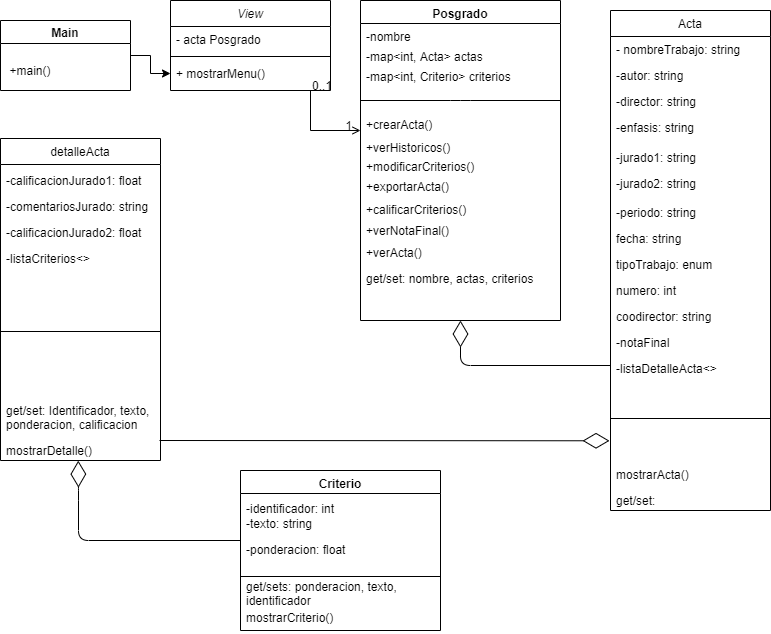

The diagram above was exported from draw.io. Its source (the exported page's mxGraphModel, read from the mxfile embedded in the PNG):
<mxGraphModel dx="782" dy="439" grid="1" gridSize="10" guides="1" tooltips="1" connect="1" arrows="1" fold="1" page="1" pageScale="1" pageWidth="827" pageHeight="1169" math="0" shadow="0">
  <root>
    <mxCell id="WIyWlLk6GJQsqaUBKTNV-0" />
    <mxCell id="WIyWlLk6GJQsqaUBKTNV-1" parent="WIyWlLk6GJQsqaUBKTNV-0" />
    <mxCell id="zkfFHV4jXpPFQw0GAbJ--0" value="View" style="swimlane;fontStyle=2;align=center;verticalAlign=top;childLayout=stackLayout;horizontal=1;startSize=26;horizontalStack=0;resizeParent=1;resizeLast=0;collapsible=1;marginBottom=0;rounded=0;shadow=0;strokeWidth=1;" parent="WIyWlLk6GJQsqaUBKTNV-1" vertex="1">
      <mxGeometry x="200" y="60" width="160" height="90" as="geometry">
        <mxRectangle x="230" y="140" width="160" height="26" as="alternateBounds" />
      </mxGeometry>
    </mxCell>
    <mxCell id="zkfFHV4jXpPFQw0GAbJ--1" value="- acta Posgrado" style="text;align=left;verticalAlign=top;spacingLeft=4;spacingRight=4;overflow=hidden;rotatable=0;points=[[0,0.5],[1,0.5]];portConstraint=eastwest;" parent="zkfFHV4jXpPFQw0GAbJ--0" vertex="1">
      <mxGeometry y="26" width="160" height="26" as="geometry" />
    </mxCell>
    <mxCell id="zkfFHV4jXpPFQw0GAbJ--4" value="" style="line;html=1;strokeWidth=1;align=left;verticalAlign=middle;spacingTop=-1;spacingLeft=3;spacingRight=3;rotatable=0;labelPosition=right;points=[];portConstraint=eastwest;" parent="zkfFHV4jXpPFQw0GAbJ--0" vertex="1">
      <mxGeometry y="52" width="160" height="8" as="geometry" />
    </mxCell>
    <mxCell id="zkfFHV4jXpPFQw0GAbJ--5" value="+ mostrarMenu()" style="text;align=left;verticalAlign=top;spacingLeft=4;spacingRight=4;overflow=hidden;rotatable=0;points=[[0,0.5],[1,0.5]];portConstraint=eastwest;" parent="zkfFHV4jXpPFQw0GAbJ--0" vertex="1">
      <mxGeometry y="60" width="160" height="26" as="geometry" />
    </mxCell>
    <mxCell id="zkfFHV4jXpPFQw0GAbJ--6" value="detalleActa" style="swimlane;fontStyle=0;align=center;verticalAlign=top;childLayout=stackLayout;horizontal=1;startSize=26;horizontalStack=0;resizeParent=1;resizeLast=0;collapsible=1;marginBottom=0;rounded=0;shadow=0;strokeWidth=1;" parent="WIyWlLk6GJQsqaUBKTNV-1" vertex="1">
      <mxGeometry x="30" y="198" width="160" height="322" as="geometry">
        <mxRectangle x="130" y="380" width="160" height="26" as="alternateBounds" />
      </mxGeometry>
    </mxCell>
    <mxCell id="O0YuZcqK29UxQV-oAYan-7" value="-calificacionJurado1: float" style="text;align=left;verticalAlign=bottom;spacingLeft=4;spacingRight=4;overflow=hidden;rotatable=0;points=[[0,0.5],[1,0.5]];portConstraint=eastwest;rounded=0;shadow=0;html=0;" parent="zkfFHV4jXpPFQw0GAbJ--6" vertex="1">
      <mxGeometry y="26" width="160" height="26" as="geometry" />
    </mxCell>
    <mxCell id="O0YuZcqK29UxQV-oAYan-5" value="-comentariosJurado: string" style="text;align=left;verticalAlign=bottom;spacingLeft=4;spacingRight=4;overflow=hidden;rotatable=0;points=[[0,0.5],[1,0.5]];portConstraint=eastwest;rounded=0;shadow=0;html=0;" parent="zkfFHV4jXpPFQw0GAbJ--6" vertex="1">
      <mxGeometry y="52" width="160" height="26" as="geometry" />
    </mxCell>
    <mxCell id="O0YuZcqK29UxQV-oAYan-6" value="-calificacionJurado2: float" style="text;align=left;verticalAlign=bottom;spacingLeft=4;spacingRight=4;overflow=hidden;rotatable=0;points=[[0,0.5],[1,0.5]];portConstraint=eastwest;rounded=0;shadow=0;html=0;" parent="zkfFHV4jXpPFQw0GAbJ--6" vertex="1">
      <mxGeometry y="78" width="160" height="26" as="geometry" />
    </mxCell>
    <mxCell id="O0YuZcqK29UxQV-oAYan-34" value="-listaCriterios&lt;&gt;" style="text;align=left;verticalAlign=bottom;spacingLeft=4;spacingRight=4;overflow=hidden;rotatable=0;points=[[0,0.5],[1,0.5]];portConstraint=eastwest;rounded=0;shadow=0;html=0;" parent="zkfFHV4jXpPFQw0GAbJ--6" vertex="1">
      <mxGeometry y="104" width="160" height="26" as="geometry" />
    </mxCell>
    <mxCell id="O0YuZcqK29UxQV-oAYan-30" value="" style="line;html=1;strokeWidth=1;align=left;verticalAlign=middle;spacingTop=-1;spacingLeft=3;spacingRight=3;rotatable=0;labelPosition=right;points=[];portConstraint=eastwest;" parent="zkfFHV4jXpPFQw0GAbJ--6" vertex="1">
      <mxGeometry y="130" width="160" height="126" as="geometry" />
    </mxCell>
    <mxCell id="O0YuZcqK29UxQV-oAYan-24" value="get/set: Identificador, texto, &#10;ponderacion, calificacion" style="text;align=left;verticalAlign=bottom;spacingLeft=4;spacingRight=4;overflow=hidden;rotatable=0;points=[[0,0.5],[1,0.5]];portConstraint=eastwest;rounded=0;shadow=0;html=0;" parent="zkfFHV4jXpPFQw0GAbJ--6" vertex="1">
      <mxGeometry y="256" width="160" height="40" as="geometry" />
    </mxCell>
    <mxCell id="O0YuZcqK29UxQV-oAYan-25" value="mostrarDetalle()" style="text;align=left;verticalAlign=bottom;spacingLeft=4;spacingRight=4;overflow=hidden;rotatable=0;points=[[0,0.5],[1,0.5]];portConstraint=eastwest;rounded=0;shadow=0;html=0;" parent="zkfFHV4jXpPFQw0GAbJ--6" vertex="1">
      <mxGeometry y="296" width="160" height="26" as="geometry" />
    </mxCell>
    <mxCell id="zkfFHV4jXpPFQw0GAbJ--17" value="Acta" style="swimlane;fontStyle=0;align=center;verticalAlign=top;childLayout=stackLayout;horizontal=1;startSize=26;horizontalStack=0;resizeParent=1;resizeLast=0;collapsible=1;marginBottom=0;rounded=0;shadow=0;strokeWidth=1;" parent="WIyWlLk6GJQsqaUBKTNV-1" vertex="1">
      <mxGeometry x="640" y="70" width="160" height="500" as="geometry">
        <mxRectangle x="550" y="140" width="160" height="26" as="alternateBounds" />
      </mxGeometry>
    </mxCell>
    <mxCell id="zkfFHV4jXpPFQw0GAbJ--18" value="- nombreTrabajo: string" style="text;align=left;verticalAlign=top;spacingLeft=4;spacingRight=4;overflow=hidden;rotatable=0;points=[[0,0.5],[1,0.5]];portConstraint=eastwest;" parent="zkfFHV4jXpPFQw0GAbJ--17" vertex="1">
      <mxGeometry y="26" width="160" height="26" as="geometry" />
    </mxCell>
    <mxCell id="zkfFHV4jXpPFQw0GAbJ--19" value="-autor: string" style="text;align=left;verticalAlign=top;spacingLeft=4;spacingRight=4;overflow=hidden;rotatable=0;points=[[0,0.5],[1,0.5]];portConstraint=eastwest;rounded=0;shadow=0;html=0;" parent="zkfFHV4jXpPFQw0GAbJ--17" vertex="1">
      <mxGeometry y="52" width="160" height="26" as="geometry" />
    </mxCell>
    <mxCell id="zkfFHV4jXpPFQw0GAbJ--21" value="-director: string" style="text;align=left;verticalAlign=top;spacingLeft=4;spacingRight=4;overflow=hidden;rotatable=0;points=[[0,0.5],[1,0.5]];portConstraint=eastwest;rounded=0;shadow=0;html=0;" parent="zkfFHV4jXpPFQw0GAbJ--17" vertex="1">
      <mxGeometry y="78" width="160" height="26" as="geometry" />
    </mxCell>
    <mxCell id="zkfFHV4jXpPFQw0GAbJ--22" value="-enfasis: string&#10;" style="text;align=left;verticalAlign=top;spacingLeft=4;spacingRight=4;overflow=hidden;rotatable=0;points=[[0,0.5],[1,0.5]];portConstraint=eastwest;rounded=0;shadow=0;html=0;" parent="zkfFHV4jXpPFQw0GAbJ--17" vertex="1">
      <mxGeometry y="104" width="160" height="30" as="geometry" />
    </mxCell>
    <mxCell id="zkfFHV4jXpPFQw0GAbJ--20" value="-jurado1: string" style="text;align=left;verticalAlign=top;spacingLeft=4;spacingRight=4;overflow=hidden;rotatable=0;points=[[0,0.5],[1,0.5]];portConstraint=eastwest;rounded=0;shadow=0;html=0;" parent="zkfFHV4jXpPFQw0GAbJ--17" vertex="1">
      <mxGeometry y="134" width="160" height="26" as="geometry" />
    </mxCell>
    <mxCell id="uUzq0ysYPJXIjqR3A4GF-32" value="-jurado2: string" style="text;align=left;verticalAlign=top;spacingLeft=4;spacingRight=4;overflow=hidden;rotatable=0;points=[[0,0.5],[1,0.5]];portConstraint=eastwest;rounded=0;shadow=0;html=0;" parent="zkfFHV4jXpPFQw0GAbJ--17" vertex="1">
      <mxGeometry y="160" width="160" height="26" as="geometry" />
    </mxCell>
    <mxCell id="uUzq0ysYPJXIjqR3A4GF-34" value="-periodo: string" style="text;align=left;verticalAlign=bottom;spacingLeft=4;spacingRight=4;overflow=hidden;rotatable=0;points=[[0,0.5],[1,0.5]];portConstraint=eastwest;rounded=0;shadow=0;html=0;" parent="zkfFHV4jXpPFQw0GAbJ--17" vertex="1">
      <mxGeometry y="186" width="160" height="26" as="geometry" />
    </mxCell>
    <mxCell id="uUzq0ysYPJXIjqR3A4GF-41" value="fecha: string" style="text;align=left;verticalAlign=bottom;spacingLeft=4;spacingRight=4;overflow=hidden;rotatable=0;points=[[0,0.5],[1,0.5]];portConstraint=eastwest;rounded=0;shadow=0;html=0;" parent="zkfFHV4jXpPFQw0GAbJ--17" vertex="1">
      <mxGeometry y="212" width="160" height="26" as="geometry" />
    </mxCell>
    <mxCell id="uUzq0ysYPJXIjqR3A4GF-42" value="tipoTrabajo: enum" style="text;align=left;verticalAlign=bottom;spacingLeft=4;spacingRight=4;overflow=hidden;rotatable=0;points=[[0,0.5],[1,0.5]];portConstraint=eastwest;rounded=0;shadow=0;html=0;" parent="zkfFHV4jXpPFQw0GAbJ--17" vertex="1">
      <mxGeometry y="238" width="160" height="26" as="geometry" />
    </mxCell>
    <mxCell id="O0YuZcqK29UxQV-oAYan-0" value="numero: int" style="text;align=left;verticalAlign=bottom;spacingLeft=4;spacingRight=4;overflow=hidden;rotatable=0;points=[[0,0.5],[1,0.5]];portConstraint=eastwest;rounded=0;shadow=0;html=0;" parent="zkfFHV4jXpPFQw0GAbJ--17" vertex="1">
      <mxGeometry y="264" width="160" height="26" as="geometry" />
    </mxCell>
    <mxCell id="O0YuZcqK29UxQV-oAYan-1" value="coodirector: string" style="text;align=left;verticalAlign=bottom;spacingLeft=4;spacingRight=4;overflow=hidden;rotatable=0;points=[[0,0.5],[1,0.5]];portConstraint=eastwest;rounded=0;shadow=0;html=0;" parent="zkfFHV4jXpPFQw0GAbJ--17" vertex="1">
      <mxGeometry y="290" width="160" height="26" as="geometry" />
    </mxCell>
    <mxCell id="O0YuZcqK29UxQV-oAYan-14" value="-notaFinal" style="text;align=left;verticalAlign=bottom;spacingLeft=4;spacingRight=4;overflow=hidden;rotatable=0;points=[[0,0.5],[1,0.5]];portConstraint=eastwest;rounded=0;shadow=0;html=0;" parent="zkfFHV4jXpPFQw0GAbJ--17" vertex="1">
      <mxGeometry y="316" width="160" height="26" as="geometry" />
    </mxCell>
    <mxCell id="O0YuZcqK29UxQV-oAYan-33" value="-listaDetalleActa&lt;&gt; " style="text;align=left;verticalAlign=bottom;spacingLeft=4;spacingRight=4;overflow=hidden;rotatable=0;points=[[0,0.5],[1,0.5]];portConstraint=eastwest;rounded=0;shadow=0;html=0;" parent="zkfFHV4jXpPFQw0GAbJ--17" vertex="1">
      <mxGeometry y="342" width="160" height="26" as="geometry" />
    </mxCell>
    <mxCell id="zkfFHV4jXpPFQw0GAbJ--23" value="" style="line;html=1;strokeWidth=1;align=left;verticalAlign=middle;spacingTop=-1;spacingLeft=3;spacingRight=3;rotatable=0;labelPosition=right;points=[];portConstraint=eastwest;" parent="zkfFHV4jXpPFQw0GAbJ--17" vertex="1">
      <mxGeometry y="368" width="160" height="80" as="geometry" />
    </mxCell>
    <mxCell id="O0YuZcqK29UxQV-oAYan-27" value="mostrarActa()" style="text;align=left;verticalAlign=bottom;spacingLeft=4;spacingRight=4;overflow=hidden;rotatable=0;points=[[0,0.5],[1,0.5]];portConstraint=eastwest;rounded=0;shadow=0;html=0;" parent="zkfFHV4jXpPFQw0GAbJ--17" vertex="1">
      <mxGeometry y="448" width="160" height="26" as="geometry" />
    </mxCell>
    <mxCell id="O0YuZcqK29UxQV-oAYan-28" value="get/set: " style="text;align=left;verticalAlign=bottom;spacingLeft=4;spacingRight=4;overflow=hidden;rotatable=0;points=[[0,0.5],[1,0.5]];portConstraint=eastwest;rounded=0;shadow=0;html=0;" parent="zkfFHV4jXpPFQw0GAbJ--17" vertex="1">
      <mxGeometry y="474" width="160" height="26" as="geometry" />
    </mxCell>
    <mxCell id="zkfFHV4jXpPFQw0GAbJ--26" value="" style="endArrow=open;shadow=0;strokeWidth=1;rounded=0;endFill=1;edgeStyle=elbowEdgeStyle;elbow=vertical;" parent="WIyWlLk6GJQsqaUBKTNV-1" source="zkfFHV4jXpPFQw0GAbJ--0" target="uUzq0ysYPJXIjqR3A4GF-36" edge="1">
      <mxGeometry x="0.5" y="41" relative="1" as="geometry">
        <mxPoint x="380" y="192" as="sourcePoint" />
        <mxPoint x="540" y="192" as="targetPoint" />
        <mxPoint x="-40" y="32" as="offset" />
        <Array as="points">
          <mxPoint x="340" y="190" />
        </Array>
      </mxGeometry>
    </mxCell>
    <mxCell id="zkfFHV4jXpPFQw0GAbJ--27" value="0..1" style="resizable=0;align=left;verticalAlign=bottom;labelBackgroundColor=none;fontSize=12;" parent="zkfFHV4jXpPFQw0GAbJ--26" connectable="0" vertex="1">
      <mxGeometry x="-1" relative="1" as="geometry">
        <mxPoint y="4" as="offset" />
      </mxGeometry>
    </mxCell>
    <mxCell id="zkfFHV4jXpPFQw0GAbJ--28" value="1" style="resizable=0;align=right;verticalAlign=bottom;labelBackgroundColor=none;fontSize=12;" parent="zkfFHV4jXpPFQw0GAbJ--26" connectable="0" vertex="1">
      <mxGeometry x="1" relative="1" as="geometry">
        <mxPoint x="-7" y="4" as="offset" />
      </mxGeometry>
    </mxCell>
    <mxCell id="uUzq0ysYPJXIjqR3A4GF-13" style="edgeStyle=orthogonalEdgeStyle;rounded=0;orthogonalLoop=1;jettySize=auto;html=1;exitX=1;exitY=0.5;exitDx=0;exitDy=0;" parent="WIyWlLk6GJQsqaUBKTNV-1" source="uUzq0ysYPJXIjqR3A4GF-0" target="zkfFHV4jXpPFQw0GAbJ--5" edge="1">
      <mxGeometry relative="1" as="geometry" />
    </mxCell>
    <mxCell id="uUzq0ysYPJXIjqR3A4GF-0" value="Main" style="swimlane;" parent="WIyWlLk6GJQsqaUBKTNV-1" vertex="1">
      <mxGeometry x="30" y="80" width="130" height="70" as="geometry" />
    </mxCell>
    <mxCell id="uUzq0ysYPJXIjqR3A4GF-10" value="+main()" style="text;html=1;strokeColor=none;fillColor=none;align=center;verticalAlign=middle;whiteSpace=wrap;rounded=0;" parent="uUzq0ysYPJXIjqR3A4GF-0" vertex="1">
      <mxGeometry x="10" y="40" width="40" height="20" as="geometry" />
    </mxCell>
    <mxCell id="uUzq0ysYPJXIjqR3A4GF-36" value="Posgrado" style="swimlane;fillColor=none;verticalAlign=bottom;startSize=23;" parent="WIyWlLk6GJQsqaUBKTNV-1" vertex="1">
      <mxGeometry x="390" y="60" width="200" height="320" as="geometry">
        <mxRectangle x="270" y="200" width="130" height="23" as="alternateBounds" />
      </mxGeometry>
    </mxCell>
    <mxCell id="uUzq0ysYPJXIjqR3A4GF-45" value="+modificarCriterios()" style="text;align=left;verticalAlign=bottom;spacingLeft=4;spacingRight=4;overflow=hidden;rotatable=0;points=[[0,0.5],[1,0.5]];portConstraint=eastwest;rounded=0;shadow=0;html=0;" parent="uUzq0ysYPJXIjqR3A4GF-36" vertex="1">
      <mxGeometry y="150" width="160" height="26" as="geometry" />
    </mxCell>
    <mxCell id="uUzq0ysYPJXIjqR3A4GF-47" value="+verHistoricos()" style="text;align=left;verticalAlign=bottom;spacingLeft=4;spacingRight=4;overflow=hidden;rotatable=0;points=[[0,0.5],[1,0.5]];portConstraint=eastwest;rounded=0;shadow=0;html=0;" parent="uUzq0ysYPJXIjqR3A4GF-36" vertex="1">
      <mxGeometry y="131" width="160" height="26" as="geometry" />
    </mxCell>
    <mxCell id="zkfFHV4jXpPFQw0GAbJ--24" value="+crearActa()" style="text;align=left;verticalAlign=top;spacingLeft=4;spacingRight=4;overflow=hidden;rotatable=0;points=[[0,0.5],[1,0.5]];portConstraint=eastwest;" parent="uUzq0ysYPJXIjqR3A4GF-36" vertex="1">
      <mxGeometry y="111" width="160" height="20" as="geometry" />
    </mxCell>
    <mxCell id="uUzq0ysYPJXIjqR3A4GF-44" value="+exportarActa()" style="text;align=left;verticalAlign=bottom;spacingLeft=4;spacingRight=4;overflow=hidden;rotatable=0;points=[[0,0.5],[1,0.5]];portConstraint=eastwest;rounded=0;shadow=0;html=0;" parent="uUzq0ysYPJXIjqR3A4GF-36" vertex="1">
      <mxGeometry y="170" width="160" height="26" as="geometry" />
    </mxCell>
    <mxCell id="zkfFHV4jXpPFQw0GAbJ--25" value="+calificarCriterios()" style="text;align=left;verticalAlign=top;spacingLeft=4;spacingRight=4;overflow=hidden;rotatable=0;points=[[0,0.5],[1,0.5]];portConstraint=eastwest;" parent="uUzq0ysYPJXIjqR3A4GF-36" vertex="1">
      <mxGeometry y="196" width="160" height="26" as="geometry" />
    </mxCell>
    <mxCell id="O0YuZcqK29UxQV-oAYan-10" value="-nombre" style="text;align=left;verticalAlign=bottom;spacingLeft=4;spacingRight=4;overflow=hidden;rotatable=0;points=[[0,0.5],[1,0.5]];portConstraint=eastwest;rounded=0;shadow=0;html=0;" parent="uUzq0ysYPJXIjqR3A4GF-36" vertex="1">
      <mxGeometry y="20" width="160" height="26" as="geometry" />
    </mxCell>
    <mxCell id="O0YuZcqK29UxQV-oAYan-11" value="-map&lt;int, Acta&gt; actas" style="text;align=left;verticalAlign=bottom;spacingLeft=4;spacingRight=4;overflow=hidden;rotatable=0;points=[[0,0.5],[1,0.5]];portConstraint=eastwest;rounded=0;shadow=0;html=0;" parent="uUzq0ysYPJXIjqR3A4GF-36" vertex="1">
      <mxGeometry y="40" width="160" height="26" as="geometry" />
    </mxCell>
    <mxCell id="uUzq0ysYPJXIjqR3A4GF-38" value="" style="endArrow=none;html=1;" parent="uUzq0ysYPJXIjqR3A4GF-36" edge="1">
      <mxGeometry width="50" height="50" relative="1" as="geometry">
        <mxPoint y="100" as="sourcePoint" />
        <mxPoint x="200" y="100" as="targetPoint" />
        <Array as="points">
          <mxPoint x="100" y="100" />
        </Array>
      </mxGeometry>
    </mxCell>
    <mxCell id="O0YuZcqK29UxQV-oAYan-13" value="+verNotaFinal()" style="text;align=left;verticalAlign=bottom;spacingLeft=4;spacingRight=4;overflow=hidden;rotatable=0;points=[[0,0.5],[1,0.5]];portConstraint=eastwest;rounded=0;shadow=0;html=0;" parent="uUzq0ysYPJXIjqR3A4GF-36" vertex="1">
      <mxGeometry y="210" width="160" height="30" as="geometry" />
    </mxCell>
    <mxCell id="O0YuZcqK29UxQV-oAYan-15" value="+verActa()" style="text;align=left;verticalAlign=bottom;spacingLeft=4;spacingRight=4;overflow=hidden;rotatable=0;points=[[0,0.5],[1,0.5]];portConstraint=eastwest;rounded=0;shadow=0;html=0;" parent="uUzq0ysYPJXIjqR3A4GF-36" vertex="1">
      <mxGeometry y="236" width="160" height="26" as="geometry" />
    </mxCell>
    <mxCell id="O0YuZcqK29UxQV-oAYan-16" value="-map&lt;int, Criterio&gt; criterios" style="text;align=left;verticalAlign=bottom;spacingLeft=4;spacingRight=4;overflow=hidden;rotatable=0;points=[[0,0.5],[1,0.5]];portConstraint=eastwest;rounded=0;shadow=0;html=0;" parent="uUzq0ysYPJXIjqR3A4GF-36" vertex="1">
      <mxGeometry y="60" width="160" height="26" as="geometry" />
    </mxCell>
    <mxCell id="O0YuZcqK29UxQV-oAYan-26" value="get/set: nombre, actas, criterios" style="text;align=left;verticalAlign=bottom;spacingLeft=4;spacingRight=4;overflow=hidden;rotatable=0;points=[[0,0.5],[1,0.5]];portConstraint=eastwest;rounded=0;shadow=0;html=0;" parent="uUzq0ysYPJXIjqR3A4GF-36" vertex="1">
      <mxGeometry y="262" width="200" height="26" as="geometry" />
    </mxCell>
    <mxCell id="uUzq0ysYPJXIjqR3A4GF-48" value="Criterio" style="swimlane;fillColor=none;verticalAlign=bottom;startSize=23;" parent="WIyWlLk6GJQsqaUBKTNV-1" vertex="1">
      <mxGeometry x="270" y="530" width="200" height="160" as="geometry" />
    </mxCell>
    <mxCell id="zkfFHV4jXpPFQw0GAbJ--7" value="-identificador: int" style="text;align=left;verticalAlign=top;spacingLeft=4;spacingRight=4;overflow=hidden;rotatable=0;points=[[0,0.5],[1,0.5]];portConstraint=eastwest;" parent="uUzq0ysYPJXIjqR3A4GF-48" vertex="1">
      <mxGeometry y="25" width="160" height="26" as="geometry" />
    </mxCell>
    <mxCell id="zkfFHV4jXpPFQw0GAbJ--8" value="-texto: string" style="text;align=left;verticalAlign=top;spacingLeft=4;spacingRight=4;overflow=hidden;rotatable=0;points=[[0,0.5],[1,0.5]];portConstraint=eastwest;rounded=0;shadow=0;html=0;" parent="uUzq0ysYPJXIjqR3A4GF-48" vertex="1">
      <mxGeometry y="40" width="160" height="26" as="geometry" />
    </mxCell>
    <mxCell id="uUzq0ysYPJXIjqR3A4GF-33" value="-ponderacion: float" style="text;align=left;verticalAlign=top;spacingLeft=4;spacingRight=4;overflow=hidden;rotatable=0;points=[[0,0.5],[1,0.5]];portConstraint=eastwest;rounded=0;shadow=0;html=0;" parent="uUzq0ysYPJXIjqR3A4GF-48" vertex="1">
      <mxGeometry y="66" width="160" height="26" as="geometry" />
    </mxCell>
    <mxCell id="O0YuZcqK29UxQV-oAYan-32" value="get/sets: ponderacion, texto, &#10;identificador " style="text;align=left;verticalAlign=bottom;spacingLeft=4;spacingRight=4;overflow=hidden;rotatable=0;points=[[0,0.5],[1,0.5]];portConstraint=eastwest;rounded=0;shadow=0;html=0;" parent="uUzq0ysYPJXIjqR3A4GF-48" vertex="1">
      <mxGeometry y="110" width="200" height="26" as="geometry" />
    </mxCell>
    <mxCell id="O0YuZcqK29UxQV-oAYan-40" value="mostrarCriterio()" style="text;align=left;verticalAlign=top;spacingLeft=4;spacingRight=4;overflow=hidden;rotatable=0;points=[[0,0.5],[1,0.5]];portConstraint=eastwest;rounded=0;shadow=0;html=0;" parent="uUzq0ysYPJXIjqR3A4GF-48" vertex="1">
      <mxGeometry y="134" width="160" height="26" as="geometry" />
    </mxCell>
    <mxCell id="zkfFHV4jXpPFQw0GAbJ--9" value="" style="line;html=1;strokeWidth=1;align=left;verticalAlign=middle;spacingTop=-1;spacingLeft=3;spacingRight=3;rotatable=0;labelPosition=right;points=[];portConstraint=eastwest;" parent="WIyWlLk6GJQsqaUBKTNV-1" vertex="1">
      <mxGeometry x="270" y="590" width="200" height="92" as="geometry" />
    </mxCell>
    <mxCell id="O0YuZcqK29UxQV-oAYan-35" value="" style="endArrow=diamondThin;endFill=0;endSize=24;html=1;" parent="WIyWlLk6GJQsqaUBKTNV-1" edge="1">
      <mxGeometry width="160" relative="1" as="geometry">
        <mxPoint x="189" y="500" as="sourcePoint" />
        <mxPoint x="639" y="500.29" as="targetPoint" />
        <Array as="points" />
      </mxGeometry>
    </mxCell>
    <mxCell id="O0YuZcqK29UxQV-oAYan-37" value="" style="endArrow=diamondThin;endFill=0;endSize=24;html=1;entryX=0.486;entryY=1.005;entryDx=0;entryDy=0;entryPerimeter=0;" parent="WIyWlLk6GJQsqaUBKTNV-1" target="O0YuZcqK29UxQV-oAYan-25" edge="1">
      <mxGeometry width="160" relative="1" as="geometry">
        <mxPoint x="270" y="600" as="sourcePoint" />
        <mxPoint x="110" y="530" as="targetPoint" />
        <Array as="points">
          <mxPoint x="108" y="600" />
          <mxPoint x="108" y="550" />
        </Array>
      </mxGeometry>
    </mxCell>
    <mxCell id="O0YuZcqK29UxQV-oAYan-39" value="" style="endArrow=diamondThin;endFill=0;endSize=24;html=1;exitX=0;exitY=0.5;exitDx=0;exitDy=0;entryX=0.5;entryY=1;entryDx=0;entryDy=0;" parent="WIyWlLk6GJQsqaUBKTNV-1" source="O0YuZcqK29UxQV-oAYan-33" target="uUzq0ysYPJXIjqR3A4GF-36" edge="1">
      <mxGeometry width="160" relative="1" as="geometry">
        <mxPoint x="333.5" y="390" as="sourcePoint" />
        <mxPoint x="493.5" y="390" as="targetPoint" />
        <Array as="points">
          <mxPoint x="490" y="425" />
        </Array>
      </mxGeometry>
    </mxCell>
  </root>
</mxGraphModel>